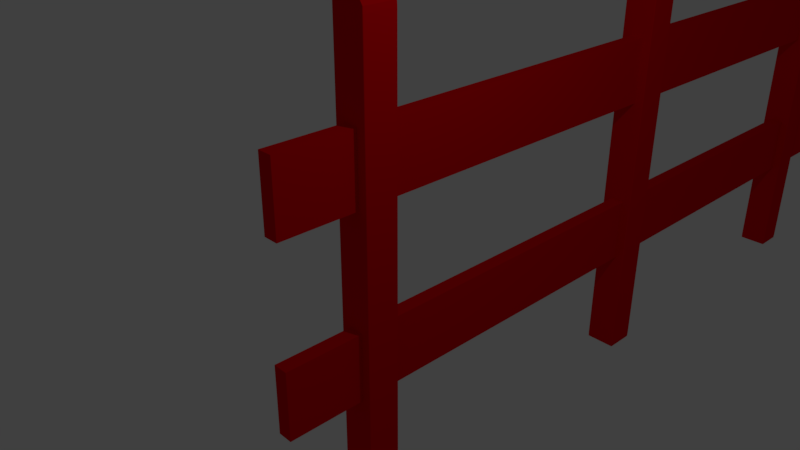 # Source: Fence.blend  (saved by Blender 2.79.0; exported with 4.5.12 LTS)
import bpy
from mathutils import Matrix  # noqa: F401  (used for matrix-valued properties, if any)

bpy.ops.wm.read_factory_settings(use_empty=True)
scene = bpy.context.scene
scene.name = 'Scene'

# ---- collections
col_collection_1 = bpy.data.collections.new('Collection 1'); scene.collection.children.link(col_collection_1)

# ---- materials (node trees are filled in below, after node groups)
mat_material = bpy.data.materials.new('Material')
mat_material.alpha_threshold = 0.0
mat_material.use_transparent_shadow = False
mat_material.diffuse_color = (0.7613, 0.0, 0.00343, 1.0)
mat_material.roughness = 0.5
mat_material.line_color = (0.0, 0.0, 0.0, 1.0)

# ---- material node trees

# ---- world
world_world = bpy.data.worlds.new('World'); scene.world = world_world
world_world.color = (0.05088, 0.05088, 0.05088)
world_world.use_sun_shadow = False
world_world.sun_shadow_jitter_overblur = 0.0
world_world.cycles.sampling_method = 'MANUAL'

# ---- cameras
cam_camera = bpy.data.cameras.new('Camera')
cam_camera.clip_end = 100.0
cam_camera.lens = 35.0
cam_camera.sensor_width = 32.0
cam_camera.sensor_height = 18.0
cam_camera.ortho_scale = 7.314
cam_camera.dof.focus_distance = 0.0
cam_camera.dof.aperture_fstop = 128.0

# ---- lights
light_lamp = bpy.data.lights.new('Lamp', 'POINT')
light_lamp.transmission_factor = 0.0
light_lamp.cutoff_distance = 30.0
light_lamp.energy = 100.0
light_lamp.shadow_buffer_clip_start = 1.001
light_lamp.shadow_soft_size = 0.1
light_lamp.shadow_maximum_resolution = 0.006
light_lamp.use_absolute_resolution = True

# ---- meshes
me_cube_006 = bpy.data.meshes.new('Cube.006')
me_cube_006.from_pydata([(0.1153, -1.492, 1.938), (0.1153, -1.492, 3.019), (0.1153, 19.4, 1.938), (0.1153, 19.4, 3.019), (-0.1153, -1.492, 1.938), (-0.1153, -1.492, 3.019), (-0.1153, 19.4, 1.938), (-0.1153, 19.4, 3.019), (0.1153, -1.492, 4.811), (0.1153, -1.492, 5.892), (0.1153, 19.4, 4.811), (0.1153, 19.4, 5.892), (-0.1153, -1.492, 4.811), (-0.1153, -1.492, 5.892), (-0.1153, 19.4, 4.811), (-0.1153, 19.4, 5.892), (0.2619, 18.26, 0.1681), (0.2567, 18.26, 0.08822), (0.2567, 18.26, 0.1681), (0.2619, 17.74, 0.1681), (0.2567, 17.74, 0.1681), (0.2567, 17.74, 0.08822), (-0.2567, 17.74, 0.1681), (-0.2619, 17.74, 0.1681), (-0.2567, 17.74, 0.08822), (-0.2567, 18.26, 0.1681), (-0.2567, 18.26, 0.08822), (-0.2619, 18.26, 0.1681), (0.2567, 18.26, 7.247), (0.2567, 18.26, 7.327), (0.2619, 18.26, 7.24), (0.2567, 17.74, 7.247), (0.2619, 17.74, 7.24), (0.2567, 17.74, 7.327), (-0.2619, 17.74, 7.998), (-0.2567, 17.74, 7.99), (-0.2567, 17.74, 8.07), (-0.2619, 18.26, 7.998), (-0.2567, 18.26, 8.07), (-0.2567, 18.26, 7.99), (0.2619, 12.26, 0.1681), (0.2567, 12.26, 0.08822), (0.2567, 12.26, 0.1681), (0.2619, 11.74, 0.1681), (0.2567, 11.74, 0.1681), (0.2567, 11.74, 0.08822), (-0.2567, 11.74, 0.1681), (-0.2619, 11.74, 0.1681), (-0.2567, 11.74, 0.08822), (-0.2567, 12.26, 0.1681), (-0.2567, 12.26, 0.08822), (-0.2619, 12.26, 0.1681), (0.2567, 12.26, 7.247), (0.2567, 12.26, 7.327), (0.2619, 12.26, 7.24), (0.2567, 11.74, 7.247), (0.2619, 11.74, 7.24), (0.2567, 11.74, 7.327), (-0.2619, 11.74, 7.998), (-0.2567, 11.74, 7.99), (-0.2567, 11.74, 8.07), (-0.2619, 12.26, 7.998), (-0.2567, 12.26, 8.07), (-0.2567, 12.26, 7.99), (0.2619, 6.257, 0.1681), (0.2567, 6.257, 0.08822), (0.2567, 6.262, 0.1681), (0.2619, 5.743, 0.1681), (0.2567, 5.738, 0.1681), (0.2567, 5.743, 0.08822), (-0.2567, 5.738, 0.1681), (-0.2619, 5.743, 0.1681), (-0.2567, 5.743, 0.08822), (-0.2567, 6.262, 0.1681), (-0.2567, 6.257, 0.08822), (-0.2619, 6.257, 0.1681), (0.2567, 6.262, 7.247), (0.2567, 6.257, 7.327), (0.2619, 6.257, 7.24), (0.2567, 5.738, 7.247), (0.2619, 5.743, 7.24), (0.2567, 5.743, 7.327), (-0.2619, 5.743, 7.998), (-0.2567, 5.738, 7.99), (-0.2567, 5.743, 8.07), (-0.2619, 6.257, 7.998), (-0.2567, 6.257, 8.07), (-0.2567, 6.262, 7.99), (0.2619, 0.2567, 0.1681), (0.2567, 0.2567, 0.08822), (0.2567, 0.2619, 0.1681), (0.2619, -0.2567, 0.1681), (0.2567, -0.2619, 0.1681), (0.2567, -0.2567, 0.08822), (-0.2567, -0.2619, 0.1681), (-0.2619, -0.2567, 0.1681), (-0.2567, -0.2567, 0.08822), (-0.2567, 0.2619, 0.1681), (-0.2567, 0.2567, 0.08822), (-0.2619, 0.2567, 0.1681), (0.2567, 0.2619, 7.247), (0.2567, 0.2567, 7.327), (0.2619, 0.2567, 7.24), (0.2567, -0.2619, 7.247), (0.2619, -0.2567, 7.24), (0.2567, -0.2567, 7.327), (-0.2619, -0.2567, 7.998), (-0.2567, -0.2619, 7.99), (-0.2567, -0.2567, 8.07), (-0.2619, 0.2567, 7.998), (-0.2567, 0.2567, 8.07), (-0.2567, 0.2619, 7.99)], [], [(0, 1, 3, 2), (2, 3, 7, 6), (6, 7, 5, 4), (4, 5, 1, 0), (2, 6, 4, 0), (7, 3, 1, 5), (8, 9, 11, 10), (10, 11, 15, 14), (14, 15, 13, 12), (12, 13, 9, 8), (10, 14, 12, 8), (15, 11, 9, 13), (28, 18, 25, 39), (17, 21, 24, 26), (23, 34, 37, 27), (29, 38, 36, 33), (20, 31, 35, 22), (16, 17, 18), (19, 20, 21), (22, 23, 24), (25, 26, 27), (28, 29, 30), (31, 32, 33), (34, 35, 36), (37, 38, 39), (16, 19, 21, 17), (17, 26, 25, 18), (18, 28, 30, 16), (20, 22, 24, 21), (19, 32, 31, 20), (23, 27, 26, 24), (22, 35, 34, 23), (27, 37, 39, 25), (29, 33, 32, 30), (28, 39, 38, 29), (33, 36, 35, 31), (36, 38, 37, 34), (16, 30, 32, 19), (52, 42, 49, 63), (41, 45, 48, 50), (47, 58, 61, 51), (53, 62, 60, 57), (44, 55, 59, 46), (40, 41, 42), (43, 44, 45), (46, 47, 48), (49, 50, 51), (52, 53, 54), (55, 56, 57), (58, 59, 60), (61, 62, 63), (40, 43, 45, 41), (41, 50, 49, 42), (42, 52, 54, 40), (44, 46, 48, 45), (43, 56, 55, 44), (47, 51, 50, 48), (46, 59, 58, 47), (51, 61, 63, 49), (53, 57, 56, 54), (52, 63, 62, 53), (57, 60, 59, 55), (60, 62, 61, 58), (40, 54, 56, 43), (76, 66, 73, 87), (65, 69, 72, 74), (71, 82, 85, 75), (77, 86, 84, 81), (68, 79, 83, 70), (64, 65, 66), (67, 68, 69), (70, 71, 72), (73, 74, 75), (76, 77, 78), (79, 80, 81), (82, 83, 84), (85, 86, 87), (64, 67, 69, 65), (65, 74, 73, 66), (66, 76, 78, 64), (68, 70, 72, 69), (67, 80, 79, 68), (71, 75, 74, 72), (70, 83, 82, 71), (75, 85, 87, 73), (77, 81, 80, 78), (76, 87, 86, 77), (81, 84, 83, 79), (84, 86, 85, 82), (64, 78, 80, 67), (100, 90, 97, 111), (89, 93, 96, 98), (95, 106, 109, 99), (101, 110, 108, 105), (92, 103, 107, 94), (88, 89, 90), (91, 92, 93), (94, 95, 96), (97, 98, 99), (100, 101, 102), (103, 104, 105), (106, 107, 108), (109, 110, 111), (88, 91, 93, 89), (89, 98, 97, 90), (90, 100, 102, 88), (92, 94, 96, 93), (91, 104, 103, 92), (95, 99, 98, 96), (94, 107, 106, 95), (99, 109, 111, 97), (101, 105, 104, 102), (100, 111, 110, 101), (105, 108, 107, 103), (108, 110, 109, 106), (88, 102, 104, 91)])
me_cube_006.materials.append(mat_material)
me_cube_006.use_remesh_preserve_volume = False
me_cube_006.use_remesh_preserve_attributes = False
me_cube_006.use_mirror_vertex_groups = False
me_cube_006.update()

# ---- objects
ob_cube_005 = bpy.data.objects.new('Cube.005', me_cube_006)
ob_lamp = bpy.data.objects.new('Lamp', light_lamp)
ob_camera = bpy.data.objects.new('Camera', cam_camera)

# ---- transforms, parenting, visibility, modifiers, constraints
ob_cube_005.location = (0.0, 0.0, 0.0)
ob_cube_005.lineart.crease_threshold = 0.0
ob_lamp.location = (4.076, 1.005, 9.987)
ob_lamp.rotation_euler = (0.6503, 0.05522, 1.866)
ob_lamp.lock_rotations_4d = False
ob_lamp.empty_display_type = 'ARROWS'
ob_lamp.color = (0.0, 0.0, 0.0, 0.0)
ob_lamp.lineart.crease_threshold = 0.0
ob_camera.location = (7.481, -6.508, 9.427)
ob_camera.rotation_euler = (1.109, 0.0, 0.8149)
ob_camera.lock_rotations_4d = False
ob_camera.empty_display_type = 'ARROWS'
ob_camera.color = (0.0, 0.0, 0.0, 0.0)
ob_camera.display_type = 'WIRE'
ob_camera.lineart.crease_threshold = 0.0

# ---- collection membership
col_collection_1.objects.link(ob_cube_005)
col_collection_1.objects.link(ob_lamp)
col_collection_1.objects.link(ob_camera)

# ---- scene / render settings (as saved in the file)
scene.camera = ob_camera
scene.frame_start = 1; scene.frame_end = 250; scene.frame_set(1)
scene.render.engine = 'BLENDER_EEVEE_NEXT'
scene.render.resolution_percentage = 50
scene.render.dither_intensity = 0.0
scene.cycles.use_denoising = False
scene.cycles.samples = 128
scene.cycles.sampling_pattern = 'TABULATED_SOBOL'
scene.cycles.use_adaptive_sampling = False
scene.cycles.use_light_tree = False
scene.cycles.blur_glossy = 0.0
scene.cycles.sample_clamp_indirect = 0.0
scene.view_settings.view_transform = 'Standard'
bpy.context.view_layer.update()
